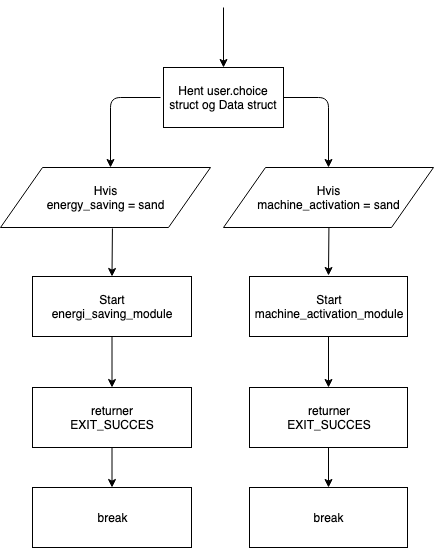

The diagram above was exported from draw.io. Its source (the exported page's mxGraphModel, read from the mxfile embedded in the PNG):
<mxGraphModel dx="946" dy="651" grid="1" gridSize="10" guides="1" tooltips="1" connect="1" arrows="1" fold="1" page="1" pageScale="1" pageWidth="827" pageHeight="1169" math="0" shadow="0">
  <root>
    <mxCell id="V_a9DQ4wQO3liH3rfkbS-0" />
    <mxCell id="V_a9DQ4wQO3liH3rfkbS-1" parent="V_a9DQ4wQO3liH3rfkbS-0" />
    <mxCell id="V_a9DQ4wQO3liH3rfkbS-2" value="Hent user.choice struct og Data struct" style="rounded=0;whiteSpace=wrap;html=1;" vertex="1" parent="V_a9DQ4wQO3liH3rfkbS-1">
      <mxGeometry x="353" y="140" width="120" height="60" as="geometry" />
    </mxCell>
    <mxCell id="V_a9DQ4wQO3liH3rfkbS-4" value="" style="endArrow=classic;html=1;entryX=0.5;entryY=0;entryDx=0;entryDy=0;" edge="1" parent="V_a9DQ4wQO3liH3rfkbS-1" target="V_a9DQ4wQO3liH3rfkbS-2">
      <mxGeometry width="50" height="50" relative="1" as="geometry">
        <mxPoint x="413" y="80" as="sourcePoint" />
        <mxPoint x="420" y="130" as="targetPoint" />
      </mxGeometry>
    </mxCell>
    <mxCell id="V_a9DQ4wQO3liH3rfkbS-6" value="&lt;div&gt;Hvis &lt;br&gt;&lt;/div&gt;&lt;div&gt;energy_saving = sand&lt;br&gt;&lt;/div&gt;" style="shape=parallelogram;perimeter=parallelogramPerimeter;whiteSpace=wrap;html=1;" vertex="1" parent="V_a9DQ4wQO3liH3rfkbS-1">
      <mxGeometry x="190" y="240" width="210" height="60" as="geometry" />
    </mxCell>
    <mxCell id="V_a9DQ4wQO3liH3rfkbS-9" value="&lt;div&gt;Hvis&lt;/div&gt;&lt;div&gt;machine_activation = sand&lt;br&gt;&lt;/div&gt;" style="shape=parallelogram;perimeter=parallelogramPerimeter;whiteSpace=wrap;html=1;" vertex="1" parent="V_a9DQ4wQO3liH3rfkbS-1">
      <mxGeometry x="413" y="240" width="210" height="60" as="geometry" />
    </mxCell>
    <mxCell id="V_a9DQ4wQO3liH3rfkbS-10" value="" style="endArrow=classic;html=1;" edge="1" parent="V_a9DQ4wQO3liH3rfkbS-1">
      <mxGeometry width="50" height="50" relative="1" as="geometry">
        <mxPoint x="350" y="170" as="sourcePoint" />
        <mxPoint x="300" y="240" as="targetPoint" />
        <Array as="points">
          <mxPoint x="300" y="170" />
        </Array>
      </mxGeometry>
    </mxCell>
    <mxCell id="V_a9DQ4wQO3liH3rfkbS-11" value="" style="endArrow=classic;html=1;entryX=0.5;entryY=0;entryDx=0;entryDy=0;exitX=1;exitY=0.5;exitDx=0;exitDy=0;" edge="1" parent="V_a9DQ4wQO3liH3rfkbS-1" source="V_a9DQ4wQO3liH3rfkbS-2" target="V_a9DQ4wQO3liH3rfkbS-9">
      <mxGeometry width="50" height="50" relative="1" as="geometry">
        <mxPoint x="190" y="370" as="sourcePoint" />
        <mxPoint x="240" y="320" as="targetPoint" />
        <Array as="points">
          <mxPoint x="518" y="170" />
        </Array>
      </mxGeometry>
    </mxCell>
    <mxCell id="V_a9DQ4wQO3liH3rfkbS-22" value="" style="edgeStyle=orthogonalEdgeStyle;rounded=0;orthogonalLoop=1;jettySize=auto;html=1;" edge="1" parent="V_a9DQ4wQO3liH3rfkbS-1" source="V_a9DQ4wQO3liH3rfkbS-14" target="V_a9DQ4wQO3liH3rfkbS-21">
      <mxGeometry relative="1" as="geometry" />
    </mxCell>
    <mxCell id="V_a9DQ4wQO3liH3rfkbS-14" value="&lt;div&gt;Start&lt;/div&gt;&lt;div&gt;machine_activation_module&lt;br&gt;&lt;/div&gt;" style="rounded=0;whiteSpace=wrap;html=1;" vertex="1" parent="V_a9DQ4wQO3liH3rfkbS-1">
      <mxGeometry x="439" y="349" width="158" height="60" as="geometry" />
    </mxCell>
    <mxCell id="V_a9DQ4wQO3liH3rfkbS-26" value="" style="edgeStyle=orthogonalEdgeStyle;rounded=0;orthogonalLoop=1;jettySize=auto;html=1;" edge="1" parent="V_a9DQ4wQO3liH3rfkbS-1" source="V_a9DQ4wQO3liH3rfkbS-21" target="V_a9DQ4wQO3liH3rfkbS-25">
      <mxGeometry relative="1" as="geometry" />
    </mxCell>
    <mxCell id="V_a9DQ4wQO3liH3rfkbS-21" value="&lt;div&gt;returner&lt;/div&gt;&lt;div&gt;EXIT_SUCCES&lt;br&gt;&lt;/div&gt;" style="rounded=0;whiteSpace=wrap;html=1;" vertex="1" parent="V_a9DQ4wQO3liH3rfkbS-1">
      <mxGeometry x="439" y="460" width="158" height="60" as="geometry" />
    </mxCell>
    <mxCell id="V_a9DQ4wQO3liH3rfkbS-25" value="break" style="rounded=0;whiteSpace=wrap;html=1;" vertex="1" parent="V_a9DQ4wQO3liH3rfkbS-1">
      <mxGeometry x="439" y="560" width="158" height="60" as="geometry" />
    </mxCell>
    <mxCell id="V_a9DQ4wQO3liH3rfkbS-15" value="&lt;div&gt;Start &lt;br&gt;&lt;/div&gt;&lt;div&gt;energi_saving_module&lt;br&gt;&lt;/div&gt;" style="rounded=0;whiteSpace=wrap;html=1;" vertex="1" parent="V_a9DQ4wQO3liH3rfkbS-1">
      <mxGeometry x="222" y="349" width="159" height="60" as="geometry" />
    </mxCell>
    <mxCell id="V_a9DQ4wQO3liH3rfkbS-16" value="" style="endArrow=classic;html=1;exitX=0.533;exitY=1.033;exitDx=0;exitDy=0;exitPerimeter=0;entryX=0.5;entryY=0;entryDx=0;entryDy=0;" edge="1" parent="V_a9DQ4wQO3liH3rfkbS-1">
      <mxGeometry width="50" height="50" relative="1" as="geometry">
        <mxPoint x="301.93000000000006" y="300.98" as="sourcePoint" />
        <mxPoint x="301.5" y="349" as="targetPoint" />
      </mxGeometry>
    </mxCell>
    <mxCell id="V_a9DQ4wQO3liH3rfkbS-17" value="" style="endArrow=classic;html=1;exitX=0.533;exitY=1.033;exitDx=0;exitDy=0;exitPerimeter=0;" edge="1" parent="V_a9DQ4wQO3liH3rfkbS-1">
      <mxGeometry width="50" height="50" relative="1" as="geometry">
        <mxPoint x="518.4300000000001" y="299.98" as="sourcePoint" />
        <mxPoint x="518" y="348" as="targetPoint" />
      </mxGeometry>
    </mxCell>
    <mxCell id="V_a9DQ4wQO3liH3rfkbS-24" value="" style="edgeStyle=orthogonalEdgeStyle;rounded=0;orthogonalLoop=1;jettySize=auto;html=1;" edge="1" parent="V_a9DQ4wQO3liH3rfkbS-1" source="V_a9DQ4wQO3liH3rfkbS-19" target="V_a9DQ4wQO3liH3rfkbS-23">
      <mxGeometry relative="1" as="geometry" />
    </mxCell>
    <mxCell id="V_a9DQ4wQO3liH3rfkbS-19" value="&lt;div&gt;returner&lt;/div&gt;&lt;div&gt;EXIT_SUCCES&lt;br&gt;&lt;/div&gt;" style="rounded=0;whiteSpace=wrap;html=1;" vertex="1" parent="V_a9DQ4wQO3liH3rfkbS-1">
      <mxGeometry x="222" y="460" width="159" height="60" as="geometry" />
    </mxCell>
    <mxCell id="V_a9DQ4wQO3liH3rfkbS-23" value="break" style="rounded=0;whiteSpace=wrap;html=1;" vertex="1" parent="V_a9DQ4wQO3liH3rfkbS-1">
      <mxGeometry x="222" y="560" width="159" height="60" as="geometry" />
    </mxCell>
    <mxCell id="V_a9DQ4wQO3liH3rfkbS-20" value="" style="endArrow=classic;html=1;exitX=0.5;exitY=1;exitDx=0;exitDy=0;" edge="1" parent="V_a9DQ4wQO3liH3rfkbS-1" source="V_a9DQ4wQO3liH3rfkbS-15" target="V_a9DQ4wQO3liH3rfkbS-19">
      <mxGeometry width="50" height="50" relative="1" as="geometry">
        <mxPoint x="190" y="590" as="sourcePoint" />
        <mxPoint x="240" y="540" as="targetPoint" />
      </mxGeometry>
    </mxCell>
  </root>
</mxGraphModel>